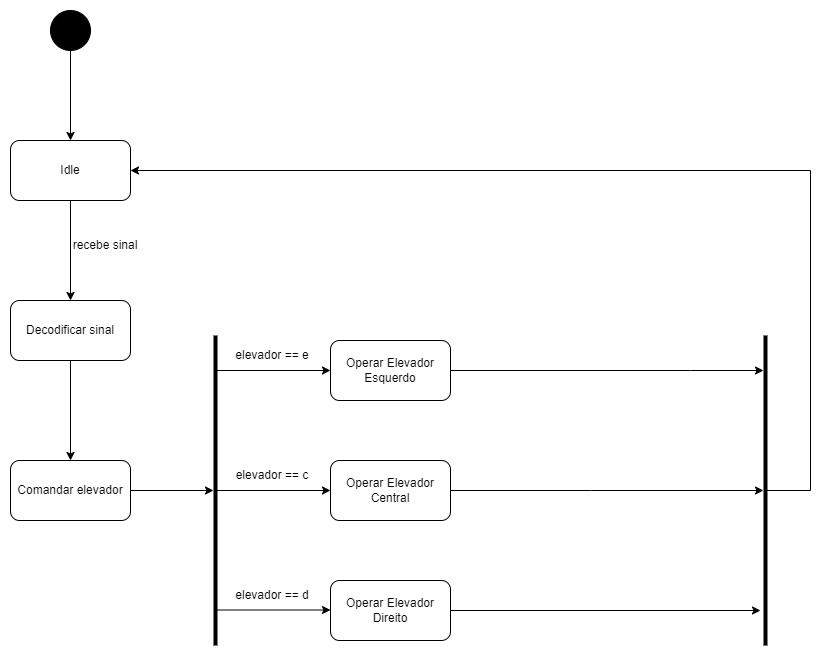

The diagram above was exported from draw.io. Its source (the exported page's mxGraphModel, read from the mxfile embedded in the PNG):
<mxGraphModel dx="1447" dy="757" grid="1" gridSize="10" guides="1" tooltips="1" connect="1" arrows="1" fold="1" page="1" pageScale="1" pageWidth="827" pageHeight="1169" math="0" shadow="0">
  <root>
    <mxCell id="0" />
    <mxCell id="1" parent="0" />
    <mxCell id="2" style="edgeStyle=orthogonalEdgeStyle;rounded=0;orthogonalLoop=1;jettySize=auto;html=1;entryX=0.5;entryY=0;entryDx=0;entryDy=0;" edge="1" source="3" target="5" parent="1">
      <mxGeometry relative="1" as="geometry" />
    </mxCell>
    <mxCell id="3" value="" style="ellipse;whiteSpace=wrap;html=1;aspect=fixed;fillColor=#000000;" vertex="1" parent="1">
      <mxGeometry x="160" y="40" width="40" height="40" as="geometry" />
    </mxCell>
    <mxCell id="4" style="edgeStyle=orthogonalEdgeStyle;rounded=0;orthogonalLoop=1;jettySize=auto;html=1;entryX=0.5;entryY=0;entryDx=0;entryDy=0;" edge="1" source="5" target="7" parent="1">
      <mxGeometry relative="1" as="geometry" />
    </mxCell>
    <mxCell id="5" value="Idle" style="rounded=1;whiteSpace=wrap;html=1;fillColor=#FFFFFF;" vertex="1" parent="1">
      <mxGeometry x="120" y="170" width="120" height="60" as="geometry" />
    </mxCell>
    <mxCell id="6" style="edgeStyle=orthogonalEdgeStyle;rounded=0;orthogonalLoop=1;jettySize=auto;html=1;" edge="1" source="7" target="10" parent="1">
      <mxGeometry relative="1" as="geometry" />
    </mxCell>
    <mxCell id="7" value="Decodificar sinal" style="rounded=1;whiteSpace=wrap;html=1;fillColor=#FFFFFF;" vertex="1" parent="1">
      <mxGeometry x="120" y="330" width="120" height="60" as="geometry" />
    </mxCell>
    <mxCell id="8" value="recebe sinal" style="text;html=1;strokeColor=none;fillColor=none;align=center;verticalAlign=middle;whiteSpace=wrap;rounded=0;" vertex="1" parent="1">
      <mxGeometry x="180" y="260" width="70" height="30" as="geometry" />
    </mxCell>
    <mxCell id="9" style="edgeStyle=orthogonalEdgeStyle;rounded=0;orthogonalLoop=1;jettySize=auto;html=1;" edge="1" source="10" target="15" parent="1">
      <mxGeometry relative="1" as="geometry" />
    </mxCell>
    <mxCell id="10" value="Comandar elevador" style="rounded=1;whiteSpace=wrap;html=1;fillColor=#FFFFFF;" vertex="1" parent="1">
      <mxGeometry x="120" y="490" width="120" height="60" as="geometry" />
    </mxCell>
    <mxCell id="11" value="Operar Elevador Esquerdo" style="rounded=1;whiteSpace=wrap;html=1;fillColor=#FFFFFF;" vertex="1" parent="1">
      <mxGeometry x="440" y="370" width="120" height="60" as="geometry" />
    </mxCell>
    <mxCell id="12" value="Operar Elevador Central" style="rounded=1;whiteSpace=wrap;html=1;fillColor=#FFFFFF;" vertex="1" parent="1">
      <mxGeometry x="440" y="490" width="120" height="60" as="geometry" />
    </mxCell>
    <mxCell id="13" value="Operar Elevador Direito" style="rounded=1;whiteSpace=wrap;html=1;fillColor=#FFFFFF;" vertex="1" parent="1">
      <mxGeometry x="440" y="610" width="120" height="60" as="geometry" />
    </mxCell>
    <mxCell id="14" style="edgeStyle=orthogonalEdgeStyle;rounded=0;orthogonalLoop=1;jettySize=auto;html=1;entryX=0;entryY=0.5;entryDx=0;entryDy=0;" edge="1" source="15" target="12" parent="1">
      <mxGeometry relative="1" as="geometry" />
    </mxCell>
    <mxCell id="15" value="" style="line;strokeWidth=4;direction=south;html=1;perimeter=backbonePerimeter;points=[];outlineConnect=0;fillColor=#FFFFFF;" vertex="1" parent="1">
      <mxGeometry x="320" y="365" width="10" height="310" as="geometry" />
    </mxCell>
    <mxCell id="16" value="" style="endArrow=classic;html=1;rounded=0;entryX=0;entryY=0.5;entryDx=0;entryDy=0;" edge="1" source="15" target="11" parent="1">
      <mxGeometry width="50" height="50" relative="1" as="geometry">
        <mxPoint x="390" y="550" as="sourcePoint" />
        <mxPoint x="440" y="500" as="targetPoint" />
      </mxGeometry>
    </mxCell>
    <mxCell id="17" value="" style="endArrow=classic;html=1;rounded=0;entryX=0;entryY=0.5;entryDx=0;entryDy=0;" edge="1" parent="1">
      <mxGeometry width="50" height="50" relative="1" as="geometry">
        <mxPoint x="326" y="639.5" as="sourcePoint" />
        <mxPoint x="440.0000000000002" y="639.5" as="targetPoint" />
      </mxGeometry>
    </mxCell>
    <mxCell id="18" value="elevador == e" style="text;html=1;strokeColor=none;fillColor=none;align=center;verticalAlign=middle;whiteSpace=wrap;rounded=0;" vertex="1" parent="1">
      <mxGeometry x="344" y="370" width="76" height="30" as="geometry" />
    </mxCell>
    <mxCell id="19" value="elevador == c" style="text;html=1;strokeColor=none;fillColor=none;align=center;verticalAlign=middle;whiteSpace=wrap;rounded=0;" vertex="1" parent="1">
      <mxGeometry x="344" y="490" width="76" height="30" as="geometry" />
    </mxCell>
    <mxCell id="20" value="elevador == d" style="text;html=1;strokeColor=none;fillColor=none;align=center;verticalAlign=middle;whiteSpace=wrap;rounded=0;" vertex="1" parent="1">
      <mxGeometry x="344" y="610" width="76" height="30" as="geometry" />
    </mxCell>
    <mxCell id="21" style="edgeStyle=orthogonalEdgeStyle;rounded=0;orthogonalLoop=1;jettySize=auto;html=1;exitX=1;exitY=0.5;exitDx=0;exitDy=0;" edge="1" source="11" target="25" parent="1">
      <mxGeometry relative="1" as="geometry">
        <mxPoint x="750" y="400" as="sourcePoint" />
        <mxPoint x="840" y="400" as="targetPoint" />
        <Array as="points">
          <mxPoint x="800" y="400" />
          <mxPoint x="800" y="400" />
        </Array>
      </mxGeometry>
    </mxCell>
    <mxCell id="22" style="edgeStyle=orthogonalEdgeStyle;rounded=0;orthogonalLoop=1;jettySize=auto;html=1;exitX=1;exitY=0.5;exitDx=0;exitDy=0;" edge="1" source="12" target="25" parent="1">
      <mxGeometry relative="1" as="geometry">
        <mxPoint x="750" y="520" as="sourcePoint" />
        <Array as="points">
          <mxPoint x="700" y="520" />
          <mxPoint x="700" y="520" />
        </Array>
      </mxGeometry>
    </mxCell>
    <mxCell id="23" style="edgeStyle=orthogonalEdgeStyle;rounded=0;orthogonalLoop=1;jettySize=auto;html=1;exitX=1;exitY=0.5;exitDx=0;exitDy=0;" edge="1" source="13" parent="1">
      <mxGeometry relative="1" as="geometry">
        <mxPoint x="750" y="640" as="sourcePoint" />
        <mxPoint x="870" y="640" as="targetPoint" />
      </mxGeometry>
    </mxCell>
    <mxCell id="24" style="edgeStyle=orthogonalEdgeStyle;rounded=0;orthogonalLoop=1;jettySize=auto;html=1;entryX=1;entryY=0.5;entryDx=0;entryDy=0;" edge="1" source="25" target="5" parent="1">
      <mxGeometry relative="1" as="geometry">
        <mxPoint x="920" y="200" as="targetPoint" />
        <Array as="points">
          <mxPoint x="920" y="520" />
          <mxPoint x="920" y="200" />
        </Array>
      </mxGeometry>
    </mxCell>
    <mxCell id="25" value="" style="line;strokeWidth=4;direction=south;html=1;perimeter=backbonePerimeter;points=[];outlineConnect=0;fillColor=#FFFFFF;" vertex="1" parent="1">
      <mxGeometry x="870" y="365" width="10" height="310" as="geometry" />
    </mxCell>
  </root>
</mxGraphModel>